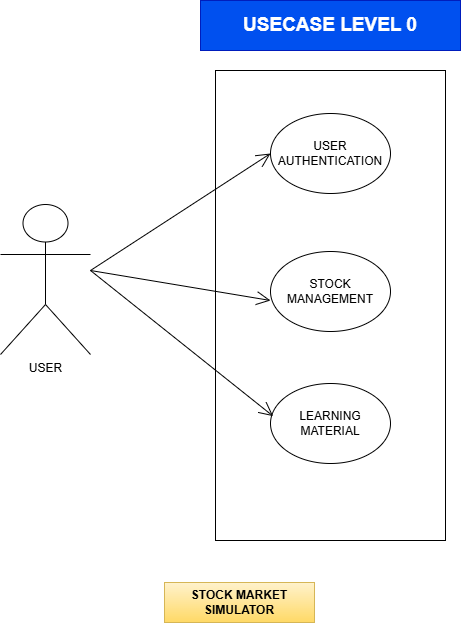

The diagram above was exported from draw.io. Its source (the exported page's mxGraphModel, read from the mxfile embedded in the PNG):
<mxGraphModel dx="1477" dy="659" grid="1" gridSize="10" guides="1" tooltips="1" connect="1" arrows="1" fold="1" page="1" pageScale="1" pageWidth="850" pageHeight="1100" math="0" shadow="0">
  <root>
    <mxCell id="0" />
    <mxCell id="1" parent="0" />
    <mxCell id="IdgU8ds0buS-AnNnNi-w-1" value="USECASE LEVEL 0" style="text;html=1;align=center;verticalAlign=middle;whiteSpace=wrap;rounded=0;fillColor=#0050ef;fontColor=#ffffff;strokeColor=#001DBC;strokeWidth=1;fontStyle=1;fontSize=19;movable=1;resizable=1;rotatable=1;deletable=1;editable=1;locked=0;connectable=1;" parent="1" vertex="1">
      <mxGeometry x="376" y="88" width="260" height="50" as="geometry" />
    </mxCell>
    <mxCell id="IdgU8ds0buS-AnNnNi-w-2" value="USER" style="shape=umlActor;verticalLabelPosition=bottom;verticalAlign=top;html=1;outlineConnect=0;movable=1;resizable=1;rotatable=1;deletable=1;editable=1;locked=0;connectable=1;" parent="1" vertex="1">
      <mxGeometry x="176" y="292" width="90" height="150" as="geometry" />
    </mxCell>
    <mxCell id="IdgU8ds0buS-AnNnNi-w-11" value="" style="rounded=0;whiteSpace=wrap;html=1;movable=1;resizable=1;rotatable=1;deletable=1;editable=1;locked=0;connectable=1;" parent="1" vertex="1">
      <mxGeometry x="391" y="158" width="230" height="470" as="geometry" />
    </mxCell>
    <mxCell id="IdgU8ds0buS-AnNnNi-w-13" value="USER AUTHENTICATION" style="ellipse;whiteSpace=wrap;html=1;movable=1;resizable=1;rotatable=1;deletable=1;editable=1;locked=0;connectable=1;" parent="1" vertex="1">
      <mxGeometry x="446" y="201" width="120" height="80" as="geometry" />
    </mxCell>
    <mxCell id="IdgU8ds0buS-AnNnNi-w-15" value="STOCK MANAGEMENT" style="ellipse;whiteSpace=wrap;html=1;movable=1;resizable=1;rotatable=1;deletable=1;editable=1;locked=0;connectable=1;" parent="1" vertex="1">
      <mxGeometry x="446" y="339" width="120" height="80" as="geometry" />
    </mxCell>
    <mxCell id="IdgU8ds0buS-AnNnNi-w-18" value="LEARNING MATERIAL" style="ellipse;whiteSpace=wrap;html=1;movable=1;resizable=1;rotatable=1;deletable=1;editable=1;locked=0;connectable=1;" parent="1" vertex="1">
      <mxGeometry x="446" y="471" width="120" height="80" as="geometry" />
    </mxCell>
    <mxCell id="IdgU8ds0buS-AnNnNi-w-22" value="" style="endArrow=open;endFill=1;endSize=12;html=1;rounded=0;movable=1;resizable=1;rotatable=1;deletable=1;editable=1;locked=0;connectable=1;entryX=0;entryY=0.5;entryDx=0;entryDy=0;" parent="1" edge="1" target="IdgU8ds0buS-AnNnNi-w-13">
      <mxGeometry width="160" relative="1" as="geometry">
        <mxPoint x="266" y="358" as="sourcePoint" />
        <mxPoint x="446" y="218" as="targetPoint" />
      </mxGeometry>
    </mxCell>
    <mxCell id="IdgU8ds0buS-AnNnNi-w-24" value="" style="endArrow=open;endFill=1;endSize=12;html=1;rounded=0;movable=1;resizable=1;rotatable=1;deletable=1;editable=1;locked=0;connectable=1;" parent="1" edge="1">
      <mxGeometry width="160" relative="1" as="geometry">
        <mxPoint x="266" y="358" as="sourcePoint" />
        <mxPoint x="446" y="388" as="targetPoint" />
      </mxGeometry>
    </mxCell>
    <mxCell id="IdgU8ds0buS-AnNnNi-w-26" value="" style="endArrow=open;endFill=1;endSize=12;html=1;rounded=0;movable=1;resizable=1;rotatable=1;deletable=1;editable=1;locked=0;connectable=1;entryX=0.022;entryY=0.408;entryDx=0;entryDy=0;entryPerimeter=0;" parent="1" edge="1" target="IdgU8ds0buS-AnNnNi-w-18">
      <mxGeometry width="160" relative="1" as="geometry">
        <mxPoint x="266" y="358" as="sourcePoint" />
        <mxPoint x="446" y="548" as="targetPoint" />
      </mxGeometry>
    </mxCell>
    <mxCell id="IdgU8ds0buS-AnNnNi-w-27" value="STOCK MARKET SIMULATOR" style="text;html=1;align=center;verticalAlign=middle;whiteSpace=wrap;rounded=0;fontStyle=1;fillColor=#fff2cc;strokeColor=#d6b656;gradientColor=#ffd966;" parent="1" vertex="1">
      <mxGeometry x="340" y="670" width="150" height="40" as="geometry" />
    </mxCell>
  </root>
</mxGraphModel>